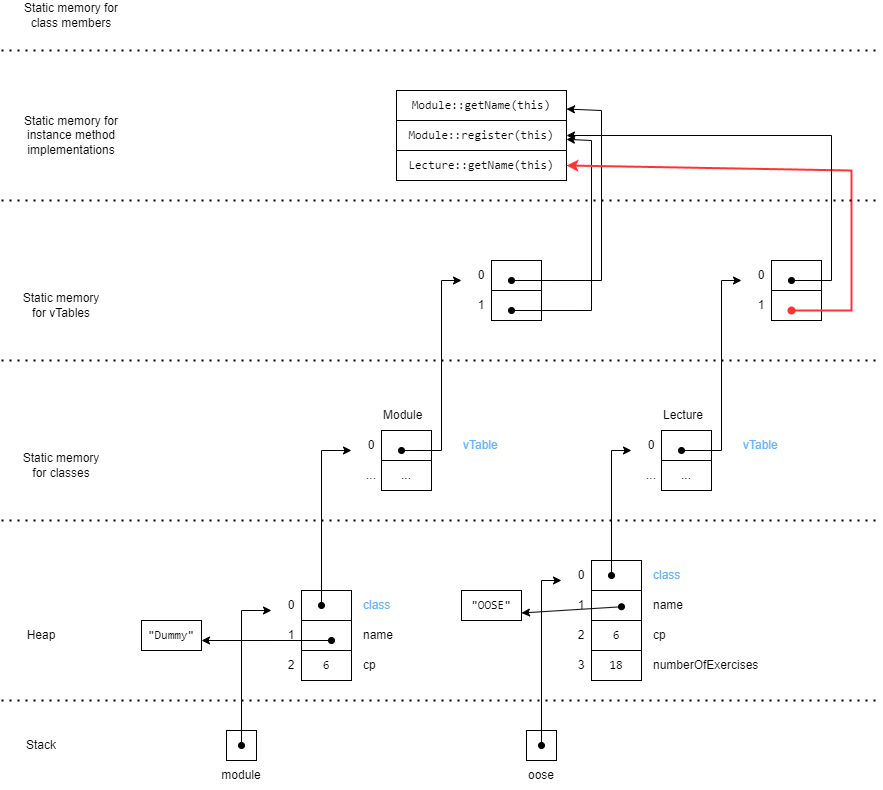

The diagram above was exported from draw.io. Its source (the exported page's mxGraphModel, read from the mxfile embedded in the PNG):
<mxGraphModel dx="1816" dy="509" grid="1" gridSize="10" guides="1" tooltips="1" connect="1" arrows="1" fold="1" page="1" pageScale="1" pageWidth="827" pageHeight="1169" math="0" shadow="0">
  <root>
    <mxCell id="0" />
    <mxCell id="1" parent="0" />
    <mxCell id="ehCvCQgfd5y8BOZnRGVQ-1" value="" style="rounded=0;whiteSpace=wrap;html=1;" vertex="1" parent="1">
      <mxGeometry x="225" y="1100" width="30" height="30" as="geometry" />
    </mxCell>
    <mxCell id="ehCvCQgfd5y8BOZnRGVQ-2" value="" style="rounded=0;whiteSpace=wrap;html=1;" vertex="1" parent="1">
      <mxGeometry x="525" y="1100" width="30" height="30" as="geometry" />
    </mxCell>
    <mxCell id="ehCvCQgfd5y8BOZnRGVQ-3" value="module" style="text;html=1;strokeColor=none;fillColor=none;align=center;verticalAlign=middle;whiteSpace=wrap;rounded=0;" vertex="1" parent="1">
      <mxGeometry x="210" y="1130" width="60" height="30" as="geometry" />
    </mxCell>
    <mxCell id="ehCvCQgfd5y8BOZnRGVQ-4" value="oose" style="text;html=1;strokeColor=none;fillColor=none;align=center;verticalAlign=middle;whiteSpace=wrap;rounded=0;" vertex="1" parent="1">
      <mxGeometry x="510" y="1130" width="60" height="30" as="geometry" />
    </mxCell>
    <mxCell id="ehCvCQgfd5y8BOZnRGVQ-5" value="" style="rounded=0;whiteSpace=wrap;html=1;" vertex="1" parent="1">
      <mxGeometry x="300" y="960" width="50" height="30" as="geometry" />
    </mxCell>
    <mxCell id="ehCvCQgfd5y8BOZnRGVQ-6" value="" style="rounded=0;whiteSpace=wrap;html=1;" vertex="1" parent="1">
      <mxGeometry x="300" y="990" width="50" height="30" as="geometry" />
    </mxCell>
    <mxCell id="ehCvCQgfd5y8BOZnRGVQ-7" value="&lt;font face=&quot;Consolas&quot;&gt;6&lt;/font&gt;" style="rounded=0;whiteSpace=wrap;html=1;" vertex="1" parent="1">
      <mxGeometry x="300" y="1020" width="50" height="30" as="geometry" />
    </mxCell>
    <mxCell id="ehCvCQgfd5y8BOZnRGVQ-9" value="0" style="text;html=1;strokeColor=none;fillColor=none;align=center;verticalAlign=middle;whiteSpace=wrap;rounded=0;" vertex="1" parent="1">
      <mxGeometry x="280" y="960" width="20" height="30" as="geometry" />
    </mxCell>
    <mxCell id="ehCvCQgfd5y8BOZnRGVQ-10" value="1" style="text;html=1;strokeColor=none;fillColor=none;align=center;verticalAlign=middle;whiteSpace=wrap;rounded=0;" vertex="1" parent="1">
      <mxGeometry x="280" y="990" width="20" height="30" as="geometry" />
    </mxCell>
    <mxCell id="ehCvCQgfd5y8BOZnRGVQ-11" value="2" style="text;html=1;strokeColor=none;fillColor=none;align=center;verticalAlign=middle;whiteSpace=wrap;rounded=0;" vertex="1" parent="1">
      <mxGeometry x="280" y="1020" width="20" height="30" as="geometry" />
    </mxCell>
    <mxCell id="ehCvCQgfd5y8BOZnRGVQ-12" value="&lt;font color=&quot;#66b2ff&quot;&gt;class&lt;/font&gt;" style="text;html=1;strokeColor=none;fillColor=none;align=left;verticalAlign=middle;whiteSpace=wrap;rounded=0;" vertex="1" parent="1">
      <mxGeometry x="360" y="960" width="50" height="30" as="geometry" />
    </mxCell>
    <mxCell id="ehCvCQgfd5y8BOZnRGVQ-13" value="name" style="text;html=1;strokeColor=none;fillColor=none;align=left;verticalAlign=middle;whiteSpace=wrap;rounded=0;" vertex="1" parent="1">
      <mxGeometry x="360" y="990" width="50" height="30" as="geometry" />
    </mxCell>
    <mxCell id="ehCvCQgfd5y8BOZnRGVQ-14" value="cp" style="text;html=1;strokeColor=none;fillColor=none;align=left;verticalAlign=middle;whiteSpace=wrap;rounded=0;" vertex="1" parent="1">
      <mxGeometry x="360" y="1020" width="50" height="30" as="geometry" />
    </mxCell>
    <mxCell id="ehCvCQgfd5y8BOZnRGVQ-15" value="" style="endArrow=classic;html=1;rounded=0;startArrow=oval;startFill=1;exitX=0.5;exitY=0.5;exitDx=0;exitDy=0;exitPerimeter=0;" edge="1" parent="1" source="ehCvCQgfd5y8BOZnRGVQ-1">
      <mxGeometry width="50" height="50" relative="1" as="geometry">
        <mxPoint x="300" y="1140" as="sourcePoint" />
        <mxPoint x="270" y="980" as="targetPoint" />
        <Array as="points">
          <mxPoint x="240" y="980" />
        </Array>
      </mxGeometry>
    </mxCell>
    <mxCell id="ehCvCQgfd5y8BOZnRGVQ-16" value="&lt;font face=&quot;Consolas&quot;&gt;&quot;Dummy&quot;&lt;/font&gt;" style="rounded=0;whiteSpace=wrap;html=1;" vertex="1" parent="1">
      <mxGeometry x="140" y="990" width="60" height="30" as="geometry" />
    </mxCell>
    <mxCell id="ehCvCQgfd5y8BOZnRGVQ-17" value="" style="endArrow=classic;html=1;rounded=0;entryX=1;entryY=0.25;entryDx=0;entryDy=0;startArrow=oval;startFill=1;exitX=0.6;exitY=0.667;exitDx=0;exitDy=0;exitPerimeter=0;" edge="1" parent="1" source="ehCvCQgfd5y8BOZnRGVQ-6">
      <mxGeometry width="50" height="50" relative="1" as="geometry">
        <mxPoint x="320" y="1012.4899999999998" as="sourcePoint" />
        <mxPoint x="200" y="1009.9999999999998" as="targetPoint" />
        <Array as="points" />
      </mxGeometry>
    </mxCell>
    <mxCell id="ehCvCQgfd5y8BOZnRGVQ-18" value="" style="rounded=0;whiteSpace=wrap;html=1;" vertex="1" parent="1">
      <mxGeometry x="590" y="930" width="50" height="30" as="geometry" />
    </mxCell>
    <mxCell id="ehCvCQgfd5y8BOZnRGVQ-19" value="" style="rounded=0;whiteSpace=wrap;html=1;" vertex="1" parent="1">
      <mxGeometry x="590" y="960" width="50" height="30" as="geometry" />
    </mxCell>
    <mxCell id="ehCvCQgfd5y8BOZnRGVQ-20" value="&lt;font face=&quot;Consolas&quot;&gt;6&lt;/font&gt;" style="rounded=0;whiteSpace=wrap;html=1;" vertex="1" parent="1">
      <mxGeometry x="590" y="990" width="50" height="30" as="geometry" />
    </mxCell>
    <mxCell id="ehCvCQgfd5y8BOZnRGVQ-21" value="0" style="text;html=1;strokeColor=none;fillColor=none;align=center;verticalAlign=middle;whiteSpace=wrap;rounded=0;" vertex="1" parent="1">
      <mxGeometry x="570" y="930" width="20" height="30" as="geometry" />
    </mxCell>
    <mxCell id="ehCvCQgfd5y8BOZnRGVQ-22" value="1" style="text;html=1;strokeColor=none;fillColor=none;align=center;verticalAlign=middle;whiteSpace=wrap;rounded=0;" vertex="1" parent="1">
      <mxGeometry x="570" y="960" width="20" height="30" as="geometry" />
    </mxCell>
    <mxCell id="ehCvCQgfd5y8BOZnRGVQ-23" value="2" style="text;html=1;strokeColor=none;fillColor=none;align=center;verticalAlign=middle;whiteSpace=wrap;rounded=0;" vertex="1" parent="1">
      <mxGeometry x="570" y="990" width="20" height="30" as="geometry" />
    </mxCell>
    <mxCell id="ehCvCQgfd5y8BOZnRGVQ-24" value="&lt;font color=&quot;#66b2ff&quot;&gt;class&lt;/font&gt;" style="text;html=1;strokeColor=none;fillColor=none;align=left;verticalAlign=middle;whiteSpace=wrap;rounded=0;" vertex="1" parent="1">
      <mxGeometry x="650" y="930" width="50" height="30" as="geometry" />
    </mxCell>
    <mxCell id="ehCvCQgfd5y8BOZnRGVQ-25" value="name" style="text;html=1;strokeColor=none;fillColor=none;align=left;verticalAlign=middle;whiteSpace=wrap;rounded=0;" vertex="1" parent="1">
      <mxGeometry x="650" y="960" width="50" height="30" as="geometry" />
    </mxCell>
    <mxCell id="ehCvCQgfd5y8BOZnRGVQ-26" value="cp" style="text;html=1;strokeColor=none;fillColor=none;align=left;verticalAlign=middle;whiteSpace=wrap;rounded=0;" vertex="1" parent="1">
      <mxGeometry x="650" y="990" width="50" height="30" as="geometry" />
    </mxCell>
    <mxCell id="ehCvCQgfd5y8BOZnRGVQ-27" value="&lt;font face=&quot;Consolas&quot;&gt;18&lt;/font&gt;" style="rounded=0;whiteSpace=wrap;html=1;" vertex="1" parent="1">
      <mxGeometry x="590" y="1020" width="50" height="30" as="geometry" />
    </mxCell>
    <mxCell id="ehCvCQgfd5y8BOZnRGVQ-28" value="3" style="text;html=1;strokeColor=none;fillColor=none;align=center;verticalAlign=middle;whiteSpace=wrap;rounded=0;" vertex="1" parent="1">
      <mxGeometry x="570" y="1020" width="20" height="30" as="geometry" />
    </mxCell>
    <mxCell id="ehCvCQgfd5y8BOZnRGVQ-29" value="numberOfExercises" style="text;html=1;strokeColor=none;fillColor=none;align=left;verticalAlign=middle;whiteSpace=wrap;rounded=0;" vertex="1" parent="1">
      <mxGeometry x="650" y="1020" width="120" height="30" as="geometry" />
    </mxCell>
    <mxCell id="ehCvCQgfd5y8BOZnRGVQ-30" value="&lt;font face=&quot;Consolas&quot;&gt;&quot;OOSE&quot;&lt;/font&gt;" style="rounded=0;whiteSpace=wrap;html=1;" vertex="1" parent="1">
      <mxGeometry x="460" y="960" width="60" height="30" as="geometry" />
    </mxCell>
    <mxCell id="ehCvCQgfd5y8BOZnRGVQ-31" value="" style="endArrow=classic;html=1;rounded=0;exitX=0.6;exitY=0.542;exitDx=0;exitDy=0;exitPerimeter=0;entryX=1;entryY=0.75;entryDx=0;entryDy=0;startArrow=oval;startFill=1;" edge="1" parent="1" source="ehCvCQgfd5y8BOZnRGVQ-19" target="ehCvCQgfd5y8BOZnRGVQ-30">
      <mxGeometry width="50" height="50" relative="1" as="geometry">
        <mxPoint x="590" y="976.2499999999998" as="sourcePoint" />
        <mxPoint x="470" y="973.7599999999998" as="targetPoint" />
        <Array as="points" />
      </mxGeometry>
    </mxCell>
    <mxCell id="ehCvCQgfd5y8BOZnRGVQ-32" value="" style="endArrow=classic;html=1;rounded=0;startArrow=oval;startFill=1;exitX=0.5;exitY=0.5;exitDx=0;exitDy=0;exitPerimeter=0;" edge="1" parent="1">
      <mxGeometry width="50" height="50" relative="1" as="geometry">
        <mxPoint x="540" y="1115" as="sourcePoint" />
        <mxPoint x="560" y="950" as="targetPoint" />
        <Array as="points">
          <mxPoint x="540" y="950" />
        </Array>
      </mxGeometry>
    </mxCell>
    <mxCell id="ehCvCQgfd5y8BOZnRGVQ-33" value="" style="rounded=0;whiteSpace=wrap;html=1;" vertex="1" parent="1">
      <mxGeometry x="380" y="800" width="50" height="30" as="geometry" />
    </mxCell>
    <mxCell id="ehCvCQgfd5y8BOZnRGVQ-34" value="..." style="rounded=0;whiteSpace=wrap;html=1;" vertex="1" parent="1">
      <mxGeometry x="380" y="830" width="50" height="30" as="geometry" />
    </mxCell>
    <mxCell id="ehCvCQgfd5y8BOZnRGVQ-35" value="0" style="text;html=1;strokeColor=none;fillColor=none;align=center;verticalAlign=middle;whiteSpace=wrap;rounded=0;" vertex="1" parent="1">
      <mxGeometry x="360" y="800" width="20" height="30" as="geometry" />
    </mxCell>
    <mxCell id="ehCvCQgfd5y8BOZnRGVQ-36" value="..." style="text;html=1;strokeColor=none;fillColor=none;align=center;verticalAlign=middle;whiteSpace=wrap;rounded=0;" vertex="1" parent="1">
      <mxGeometry x="360" y="830" width="20" height="30" as="geometry" />
    </mxCell>
    <mxCell id="ehCvCQgfd5y8BOZnRGVQ-37" value="" style="rounded=0;whiteSpace=wrap;html=1;" vertex="1" parent="1">
      <mxGeometry x="660" y="800" width="50" height="30" as="geometry" />
    </mxCell>
    <mxCell id="ehCvCQgfd5y8BOZnRGVQ-38" value="..." style="rounded=0;whiteSpace=wrap;html=1;" vertex="1" parent="1">
      <mxGeometry x="660" y="830" width="50" height="30" as="geometry" />
    </mxCell>
    <mxCell id="ehCvCQgfd5y8BOZnRGVQ-39" value="0" style="text;html=1;strokeColor=none;fillColor=none;align=center;verticalAlign=middle;whiteSpace=wrap;rounded=0;" vertex="1" parent="1">
      <mxGeometry x="640" y="800" width="20" height="30" as="geometry" />
    </mxCell>
    <mxCell id="ehCvCQgfd5y8BOZnRGVQ-40" value="..." style="text;html=1;strokeColor=none;fillColor=none;align=center;verticalAlign=middle;whiteSpace=wrap;rounded=0;" vertex="1" parent="1">
      <mxGeometry x="640" y="830" width="20" height="30" as="geometry" />
    </mxCell>
    <mxCell id="ehCvCQgfd5y8BOZnRGVQ-41" value="Module" style="text;html=1;strokeColor=none;fillColor=none;align=left;verticalAlign=middle;whiteSpace=wrap;rounded=0;" vertex="1" parent="1">
      <mxGeometry x="380" y="770" width="50" height="30" as="geometry" />
    </mxCell>
    <mxCell id="ehCvCQgfd5y8BOZnRGVQ-42" value="Lecture" style="text;html=1;strokeColor=none;fillColor=none;align=left;verticalAlign=middle;whiteSpace=wrap;rounded=0;" vertex="1" parent="1">
      <mxGeometry x="660" y="770" width="50" height="30" as="geometry" />
    </mxCell>
    <mxCell id="ehCvCQgfd5y8BOZnRGVQ-43" value="" style="endArrow=classic;html=1;rounded=0;startArrow=oval;startFill=1;" edge="1" parent="1">
      <mxGeometry width="50" height="50" relative="1" as="geometry">
        <mxPoint x="320" y="975" as="sourcePoint" />
        <mxPoint x="350" y="820" as="targetPoint" />
        <Array as="points">
          <mxPoint x="320" y="820" />
        </Array>
      </mxGeometry>
    </mxCell>
    <mxCell id="ehCvCQgfd5y8BOZnRGVQ-44" value="" style="endArrow=classic;html=1;rounded=0;startArrow=oval;startFill=1;" edge="1" parent="1">
      <mxGeometry width="50" height="50" relative="1" as="geometry">
        <mxPoint x="610" y="945" as="sourcePoint" />
        <mxPoint x="630" y="820" as="targetPoint" />
        <Array as="points">
          <mxPoint x="610" y="820" />
        </Array>
      </mxGeometry>
    </mxCell>
    <mxCell id="ehCvCQgfd5y8BOZnRGVQ-45" value="&lt;font color=&quot;#66b2ff&quot;&gt;vTable&lt;/font&gt;" style="text;html=1;strokeColor=none;fillColor=none;align=left;verticalAlign=middle;whiteSpace=wrap;rounded=0;" vertex="1" parent="1">
      <mxGeometry x="460" y="800" width="50" height="30" as="geometry" />
    </mxCell>
    <mxCell id="ehCvCQgfd5y8BOZnRGVQ-46" value="&lt;font color=&quot;#66b2ff&quot;&gt;vTable&lt;/font&gt;" style="text;html=1;strokeColor=none;fillColor=none;align=left;verticalAlign=middle;whiteSpace=wrap;rounded=0;" vertex="1" parent="1">
      <mxGeometry x="740" y="800" width="50" height="30" as="geometry" />
    </mxCell>
    <mxCell id="ehCvCQgfd5y8BOZnRGVQ-47" value="" style="rounded=0;whiteSpace=wrap;html=1;" vertex="1" parent="1">
      <mxGeometry x="490" y="660" width="50" height="30" as="geometry" />
    </mxCell>
    <mxCell id="ehCvCQgfd5y8BOZnRGVQ-48" value="" style="rounded=0;whiteSpace=wrap;html=1;" vertex="1" parent="1">
      <mxGeometry x="490" y="630" width="50" height="30" as="geometry" />
    </mxCell>
    <mxCell id="ehCvCQgfd5y8BOZnRGVQ-49" value="0" style="text;html=1;strokeColor=none;fillColor=none;align=center;verticalAlign=middle;whiteSpace=wrap;rounded=0;" vertex="1" parent="1">
      <mxGeometry x="470" y="630" width="20" height="30" as="geometry" />
    </mxCell>
    <mxCell id="ehCvCQgfd5y8BOZnRGVQ-50" value="1" style="text;html=1;strokeColor=none;fillColor=none;align=center;verticalAlign=middle;whiteSpace=wrap;rounded=0;" vertex="1" parent="1">
      <mxGeometry x="470" y="660" width="20" height="30" as="geometry" />
    </mxCell>
    <mxCell id="ehCvCQgfd5y8BOZnRGVQ-55" value="" style="rounded=0;whiteSpace=wrap;html=1;" vertex="1" parent="1">
      <mxGeometry x="770" y="660" width="50" height="30" as="geometry" />
    </mxCell>
    <mxCell id="ehCvCQgfd5y8BOZnRGVQ-56" value="" style="rounded=0;whiteSpace=wrap;html=1;" vertex="1" parent="1">
      <mxGeometry x="770" y="630" width="50" height="30" as="geometry" />
    </mxCell>
    <mxCell id="ehCvCQgfd5y8BOZnRGVQ-57" value="0" style="text;html=1;strokeColor=none;fillColor=none;align=center;verticalAlign=middle;whiteSpace=wrap;rounded=0;" vertex="1" parent="1">
      <mxGeometry x="750" y="630" width="20" height="30" as="geometry" />
    </mxCell>
    <mxCell id="ehCvCQgfd5y8BOZnRGVQ-58" value="1" style="text;html=1;strokeColor=none;fillColor=none;align=center;verticalAlign=middle;whiteSpace=wrap;rounded=0;" vertex="1" parent="1">
      <mxGeometry x="750" y="660" width="20" height="30" as="geometry" />
    </mxCell>
    <mxCell id="ehCvCQgfd5y8BOZnRGVQ-59" value="" style="endArrow=classic;html=1;rounded=0;exitX=0.4;exitY=0.667;exitDx=0;exitDy=0;exitPerimeter=0;startArrow=oval;startFill=1;" edge="1" parent="1" source="ehCvCQgfd5y8BOZnRGVQ-33">
      <mxGeometry width="50" height="50" relative="1" as="geometry">
        <mxPoint x="560" y="750" as="sourcePoint" />
        <mxPoint x="460" y="650" as="targetPoint" />
        <Array as="points">
          <mxPoint x="440" y="820" />
          <mxPoint x="440" y="650" />
        </Array>
      </mxGeometry>
    </mxCell>
    <mxCell id="ehCvCQgfd5y8BOZnRGVQ-60" value="" style="endArrow=classic;html=1;rounded=0;exitX=0.4;exitY=0.667;exitDx=0;exitDy=0;exitPerimeter=0;startArrow=oval;startFill=1;" edge="1" parent="1">
      <mxGeometry width="50" height="50" relative="1" as="geometry">
        <mxPoint x="680" y="820" as="sourcePoint" />
        <mxPoint x="740" y="650" as="targetPoint" />
        <Array as="points">
          <mxPoint x="720" y="820" />
          <mxPoint x="720" y="650" />
        </Array>
      </mxGeometry>
    </mxCell>
    <mxCell id="ehCvCQgfd5y8BOZnRGVQ-61" value="&lt;font face=&quot;Consolas&quot;&gt;Module::getName(this)&lt;/font&gt;" style="rounded=0;whiteSpace=wrap;html=1;align=center;" vertex="1" parent="1">
      <mxGeometry x="395" y="460" width="170" height="30" as="geometry" />
    </mxCell>
    <mxCell id="ehCvCQgfd5y8BOZnRGVQ-62" value="&lt;font face=&quot;Consolas&quot;&gt;Module::register(this)&lt;/font&gt;" style="rounded=0;whiteSpace=wrap;html=1;" vertex="1" parent="1">
      <mxGeometry x="395" y="490" width="170" height="30" as="geometry" />
    </mxCell>
    <mxCell id="ehCvCQgfd5y8BOZnRGVQ-63" value="&lt;font face=&quot;Consolas&quot;&gt;Lecture::getName(this)&lt;/font&gt;" style="rounded=0;whiteSpace=wrap;html=1;" vertex="1" parent="1">
      <mxGeometry x="395" y="520" width="170" height="30" as="geometry" />
    </mxCell>
    <mxCell id="ehCvCQgfd5y8BOZnRGVQ-64" value="" style="endArrow=classic;html=1;rounded=0;exitX=0.4;exitY=0.667;exitDx=0;exitDy=0;exitPerimeter=0;startArrow=oval;startFill=1;" edge="1" parent="1" source="ehCvCQgfd5y8BOZnRGVQ-48" target="ehCvCQgfd5y8BOZnRGVQ-61">
      <mxGeometry width="50" height="50" relative="1" as="geometry">
        <mxPoint x="610" y="630" as="sourcePoint" />
        <mxPoint x="570" y="480" as="targetPoint" />
        <Array as="points">
          <mxPoint x="600" y="650" />
          <mxPoint x="600" y="480" />
        </Array>
      </mxGeometry>
    </mxCell>
    <mxCell id="ehCvCQgfd5y8BOZnRGVQ-65" value="" style="endArrow=classic;html=1;rounded=0;exitX=0.4;exitY=0.667;exitDx=0;exitDy=0;exitPerimeter=0;startArrow=oval;startFill=1;" edge="1" parent="1" source="ehCvCQgfd5y8BOZnRGVQ-47" target="ehCvCQgfd5y8BOZnRGVQ-62">
      <mxGeometry width="50" height="50" relative="1" as="geometry">
        <mxPoint x="610" y="680" as="sourcePoint" />
        <mxPoint x="570" y="510" as="targetPoint" />
        <Array as="points">
          <mxPoint x="590" y="680" />
          <mxPoint x="590" y="510" />
        </Array>
      </mxGeometry>
    </mxCell>
    <mxCell id="ehCvCQgfd5y8BOZnRGVQ-66" value="" style="endArrow=classic;html=1;rounded=0;exitX=0.4;exitY=0.667;exitDx=0;exitDy=0;exitPerimeter=0;startArrow=oval;startFill=1;entryX=1;entryY=0.5;entryDx=0;entryDy=0;strokeColor=#FF3333;strokeWidth=2;" edge="1" parent="1" source="ehCvCQgfd5y8BOZnRGVQ-55" target="ehCvCQgfd5y8BOZnRGVQ-63">
      <mxGeometry width="50" height="50" relative="1" as="geometry">
        <mxPoint x="870" y="660" as="sourcePoint" />
        <mxPoint x="920" y="610" as="targetPoint" />
        <Array as="points">
          <mxPoint x="850" y="680" />
          <mxPoint x="850" y="540" />
        </Array>
      </mxGeometry>
    </mxCell>
    <mxCell id="ehCvCQgfd5y8BOZnRGVQ-68" value="" style="endArrow=classic;html=1;rounded=0;exitX=0.4;exitY=0.667;exitDx=0;exitDy=0;exitPerimeter=0;startArrow=oval;startFill=1;" edge="1" parent="1" source="ehCvCQgfd5y8BOZnRGVQ-56" target="ehCvCQgfd5y8BOZnRGVQ-62">
      <mxGeometry width="50" height="50" relative="1" as="geometry">
        <mxPoint x="940" y="630" as="sourcePoint" />
        <mxPoint x="670" y="550" as="targetPoint" />
        <Array as="points">
          <mxPoint x="830" y="650" />
          <mxPoint x="830" y="505" />
        </Array>
      </mxGeometry>
    </mxCell>
    <mxCell id="ehCvCQgfd5y8BOZnRGVQ-69" value="Stack" style="text;html=1;strokeColor=none;fillColor=none;align=center;verticalAlign=middle;whiteSpace=wrap;rounded=0;" vertex="1" parent="1">
      <mxGeometry x="10" y="1100" width="60" height="30" as="geometry" />
    </mxCell>
    <mxCell id="ehCvCQgfd5y8BOZnRGVQ-70" value="Heap" style="text;html=1;strokeColor=none;fillColor=none;align=center;verticalAlign=middle;whiteSpace=wrap;rounded=0;" vertex="1" parent="1">
      <mxGeometry x="10" y="990" width="60" height="30" as="geometry" />
    </mxCell>
    <mxCell id="ehCvCQgfd5y8BOZnRGVQ-71" value="Static memory for classes" style="text;html=1;strokeColor=none;fillColor=none;align=center;verticalAlign=middle;whiteSpace=wrap;rounded=0;" vertex="1" parent="1">
      <mxGeometry x="20" y="820" width="80" height="30" as="geometry" />
    </mxCell>
    <mxCell id="ehCvCQgfd5y8BOZnRGVQ-72" value="Static memory for vTables" style="text;html=1;strokeColor=none;fillColor=none;align=center;verticalAlign=middle;whiteSpace=wrap;rounded=0;" vertex="1" parent="1">
      <mxGeometry x="20" y="660" width="80" height="30" as="geometry" />
    </mxCell>
    <mxCell id="ehCvCQgfd5y8BOZnRGVQ-73" value="Static memory for instance method implementations" style="text;html=1;strokeColor=none;fillColor=none;align=center;verticalAlign=middle;whiteSpace=wrap;rounded=0;" vertex="1" parent="1">
      <mxGeometry x="20" y="490" width="100" height="30" as="geometry" />
    </mxCell>
    <mxCell id="ehCvCQgfd5y8BOZnRGVQ-74" value="Static memory for class members" style="text;html=1;strokeColor=none;fillColor=none;align=center;verticalAlign=middle;whiteSpace=wrap;rounded=0;" vertex="1" parent="1">
      <mxGeometry x="20" y="370" width="100" height="30" as="geometry" />
    </mxCell>
    <mxCell id="ehCvCQgfd5y8BOZnRGVQ-75" value="" style="endArrow=none;dashed=1;html=1;dashPattern=1 3;strokeWidth=2;rounded=0;" edge="1" parent="1">
      <mxGeometry width="50" height="50" relative="1" as="geometry">
        <mxPoint y="420" as="sourcePoint" />
        <mxPoint x="880" y="420" as="targetPoint" />
      </mxGeometry>
    </mxCell>
    <mxCell id="ehCvCQgfd5y8BOZnRGVQ-76" value="" style="endArrow=none;dashed=1;html=1;dashPattern=1 3;strokeWidth=2;rounded=0;" edge="1" parent="1">
      <mxGeometry width="50" height="50" relative="1" as="geometry">
        <mxPoint y="570" as="sourcePoint" />
        <mxPoint x="880" y="570" as="targetPoint" />
      </mxGeometry>
    </mxCell>
    <mxCell id="ehCvCQgfd5y8BOZnRGVQ-77" value="" style="endArrow=none;dashed=1;html=1;dashPattern=1 3;strokeWidth=2;rounded=0;" edge="1" parent="1">
      <mxGeometry width="50" height="50" relative="1" as="geometry">
        <mxPoint y="730" as="sourcePoint" />
        <mxPoint x="880" y="730" as="targetPoint" />
      </mxGeometry>
    </mxCell>
    <mxCell id="ehCvCQgfd5y8BOZnRGVQ-78" value="" style="endArrow=none;dashed=1;html=1;dashPattern=1 3;strokeWidth=2;rounded=0;" edge="1" parent="1">
      <mxGeometry width="50" height="50" relative="1" as="geometry">
        <mxPoint y="890" as="sourcePoint" />
        <mxPoint x="880" y="890" as="targetPoint" />
      </mxGeometry>
    </mxCell>
    <mxCell id="ehCvCQgfd5y8BOZnRGVQ-79" value="" style="endArrow=none;dashed=1;html=1;dashPattern=1 3;strokeWidth=2;rounded=0;" edge="1" parent="1">
      <mxGeometry width="50" height="50" relative="1" as="geometry">
        <mxPoint y="1070" as="sourcePoint" />
        <mxPoint x="880" y="1070" as="targetPoint" />
      </mxGeometry>
    </mxCell>
  </root>
</mxGraphModel>